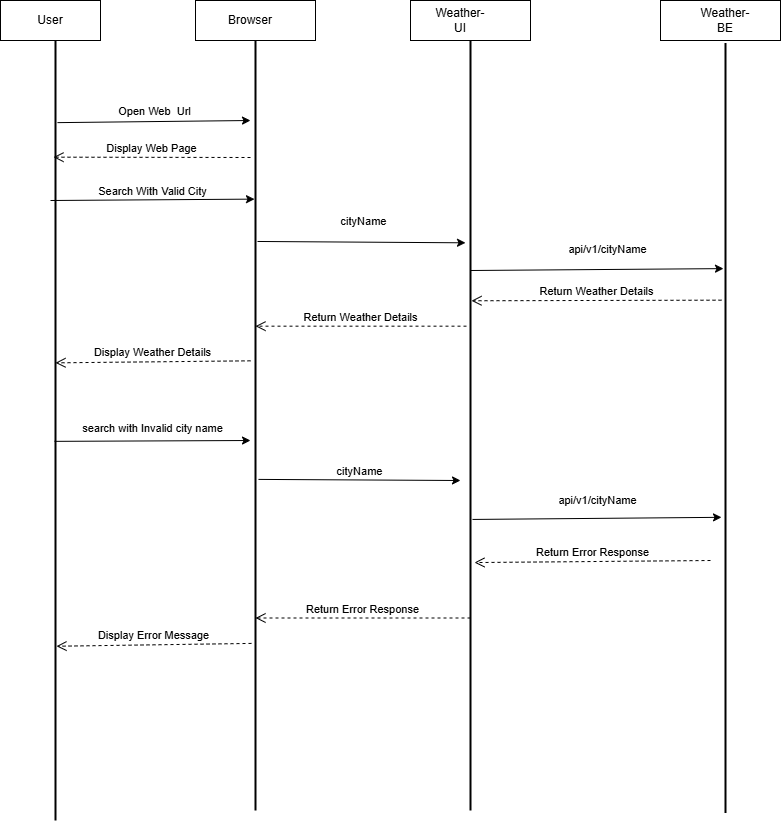

The diagram above was exported from draw.io. Its source (the exported page's mxGraphModel, read from the mxfile embedded in the PNG):
<mxGraphModel dx="794" dy="446" grid="1" gridSize="10" guides="1" tooltips="1" connect="1" arrows="1" fold="1" page="1" pageScale="1" pageWidth="827" pageHeight="1169" background="none" math="0" shadow="0">
  <root>
    <mxCell id="0" />
    <mxCell id="1" parent="0" />
    <mxCell id="WiyKiF7mxEZGjZGxBQdh-1" value="" style="line;strokeWidth=2;direction=south;html=1;" parent="1" vertex="1">
      <mxGeometry x="80" y="75" width="10" height="785" as="geometry" />
    </mxCell>
    <mxCell id="WiyKiF7mxEZGjZGxBQdh-2" value="" style="line;strokeWidth=2;direction=south;html=1;" parent="1" vertex="1">
      <mxGeometry x="280" y="80" width="10" height="770" as="geometry" />
    </mxCell>
    <mxCell id="WiyKiF7mxEZGjZGxBQdh-3" value="" style="line;strokeWidth=2;direction=south;html=1;" parent="1" vertex="1">
      <mxGeometry x="495" y="80" width="10" height="770" as="geometry" />
    </mxCell>
    <mxCell id="WiyKiF7mxEZGjZGxBQdh-4" value="" style="line;strokeWidth=2;direction=south;html=1;" parent="1" vertex="1">
      <mxGeometry x="750" y="82.5" width="10" height="770" as="geometry" />
    </mxCell>
    <mxCell id="WiyKiF7mxEZGjZGxBQdh-5" value="" style="verticalLabelPosition=bottom;verticalAlign=top;html=1;shape=mxgraph.basic.rect;fillColor2=none;strokeWidth=1;size=20;indent=5;" parent="1" vertex="1">
      <mxGeometry x="30" y="40" width="100" height="40" as="geometry" />
    </mxCell>
    <mxCell id="WiyKiF7mxEZGjZGxBQdh-6" value="" style="verticalLabelPosition=bottom;verticalAlign=top;html=1;shape=mxgraph.basic.rect;fillColor2=none;strokeWidth=1;size=20;indent=5;" parent="1" vertex="1">
      <mxGeometry x="225" y="40" width="120" height="40" as="geometry" />
    </mxCell>
    <mxCell id="WiyKiF7mxEZGjZGxBQdh-7" value="" style="verticalLabelPosition=bottom;verticalAlign=top;html=1;shape=mxgraph.basic.rect;fillColor2=none;strokeWidth=1;size=20;indent=5;" parent="1" vertex="1">
      <mxGeometry x="440" y="40" width="120" height="40" as="geometry" />
    </mxCell>
    <mxCell id="WiyKiF7mxEZGjZGxBQdh-8" value="" style="verticalLabelPosition=bottom;verticalAlign=top;html=1;shape=mxgraph.basic.rect;fillColor2=none;strokeWidth=1;size=20;indent=5;" parent="1" vertex="1">
      <mxGeometry x="690" y="40" width="120" height="40" as="geometry" />
    </mxCell>
    <mxCell id="WiyKiF7mxEZGjZGxBQdh-13" value="User" style="text;html=1;strokeColor=none;fillColor=none;align=center;verticalAlign=middle;whiteSpace=wrap;rounded=0;" parent="1" vertex="1">
      <mxGeometry x="50" y="45" width="60" height="30" as="geometry" />
    </mxCell>
    <mxCell id="WiyKiF7mxEZGjZGxBQdh-14" value="Browser" style="text;html=1;strokeColor=none;fillColor=none;align=center;verticalAlign=middle;whiteSpace=wrap;rounded=0;" parent="1" vertex="1">
      <mxGeometry x="250" y="45" width="60" height="30" as="geometry" />
    </mxCell>
    <mxCell id="WiyKiF7mxEZGjZGxBQdh-15" value="Weather-UI" style="text;html=1;strokeColor=none;fillColor=none;align=center;verticalAlign=middle;whiteSpace=wrap;rounded=0;" parent="1" vertex="1">
      <mxGeometry x="460" y="45" width="60" height="30" as="geometry" />
    </mxCell>
    <mxCell id="WiyKiF7mxEZGjZGxBQdh-16" value="Weather-BE" style="text;html=1;strokeColor=none;fillColor=none;align=center;verticalAlign=middle;whiteSpace=wrap;rounded=0;" parent="1" vertex="1">
      <mxGeometry x="725" y="45" width="60" height="30" as="geometry" />
    </mxCell>
    <mxCell id="WiyKiF7mxEZGjZGxBQdh-20" value="" style="endArrow=classic;html=1;rounded=0;exitX=0.111;exitY=0.3;exitDx=0;exitDy=0;exitPerimeter=0;" parent="1" source="WiyKiF7mxEZGjZGxBQdh-1" edge="1">
      <mxGeometry relative="1" as="geometry">
        <mxPoint x="180" y="160" as="sourcePoint" />
        <mxPoint x="280" y="160" as="targetPoint" />
      </mxGeometry>
    </mxCell>
    <mxCell id="WiyKiF7mxEZGjZGxBQdh-21" value="Open Web&amp;nbsp; Url" style="edgeLabel;resizable=0;html=1;align=center;verticalAlign=middle;" parent="WiyKiF7mxEZGjZGxBQdh-20" connectable="0" vertex="1">
      <mxGeometry relative="1" as="geometry">
        <mxPoint y="-11" as="offset" />
      </mxGeometry>
    </mxCell>
    <mxCell id="WiyKiF7mxEZGjZGxBQdh-24" value="" style="endArrow=classic;html=1;rounded=0;entryX=0.206;entryY=0.6;entryDx=0;entryDy=0;entryPerimeter=0;" parent="1" target="WiyKiF7mxEZGjZGxBQdh-2" edge="1">
      <mxGeometry relative="1" as="geometry">
        <mxPoint x="80" y="240" as="sourcePoint" />
        <mxPoint x="270" y="240" as="targetPoint" />
      </mxGeometry>
    </mxCell>
    <mxCell id="WiyKiF7mxEZGjZGxBQdh-25" value="Search With Valid City" style="edgeLabel;resizable=0;html=1;align=center;verticalAlign=middle;" parent="WiyKiF7mxEZGjZGxBQdh-24" connectable="0" vertex="1">
      <mxGeometry relative="1" as="geometry">
        <mxPoint y="-9" as="offset" />
      </mxGeometry>
    </mxCell>
    <mxCell id="WiyKiF7mxEZGjZGxBQdh-26" value="" style="endArrow=classic;html=1;rounded=0;entryX=0.264;entryY=0.7;entryDx=0;entryDy=0;entryPerimeter=0;exitX=0.261;exitY=0.3;exitDx=0;exitDy=0;exitPerimeter=0;" parent="1" source="WiyKiF7mxEZGjZGxBQdh-2" edge="1">
      <mxGeometry relative="1" as="geometry">
        <mxPoint x="290" y="280" as="sourcePoint" />
        <mxPoint x="495" y="282.30999999999995" as="targetPoint" />
      </mxGeometry>
    </mxCell>
    <mxCell id="WiyKiF7mxEZGjZGxBQdh-27" value="cityName" style="edgeLabel;resizable=0;html=1;align=center;verticalAlign=middle;" parent="WiyKiF7mxEZGjZGxBQdh-26" connectable="0" vertex="1">
      <mxGeometry relative="1" as="geometry">
        <mxPoint x="2" y="-21" as="offset" />
      </mxGeometry>
    </mxCell>
    <mxCell id="WiyKiF7mxEZGjZGxBQdh-28" value="api/v1/cityName" style="endArrow=classic;html=1;rounded=0;entryX=0.293;entryY=0.7;entryDx=0;entryDy=0;entryPerimeter=0;" parent="1" target="WiyKiF7mxEZGjZGxBQdh-4" edge="1">
      <mxGeometry x="0.0833" y="20" relative="1" as="geometry">
        <mxPoint x="500" y="310" as="sourcePoint" />
        <mxPoint x="740" y="310" as="targetPoint" />
        <Array as="points">
          <mxPoint x="500" y="310" />
        </Array>
        <mxPoint as="offset" />
      </mxGeometry>
    </mxCell>
    <mxCell id="WiyKiF7mxEZGjZGxBQdh-39" value="" style="endArrow=classic;html=1;rounded=0;exitX=0.517;exitY=0.6;exitDx=0;exitDy=0;exitPerimeter=0;" parent="1" source="WiyKiF7mxEZGjZGxBQdh-1" edge="1">
      <mxGeometry relative="1" as="geometry">
        <mxPoint x="360" y="410" as="sourcePoint" />
        <mxPoint x="280" y="480" as="targetPoint" />
      </mxGeometry>
    </mxCell>
    <mxCell id="WiyKiF7mxEZGjZGxBQdh-40" value="search with Invalid city name" style="edgeLabel;resizable=0;html=1;align=center;verticalAlign=middle;" parent="WiyKiF7mxEZGjZGxBQdh-39" connectable="0" vertex="1">
      <mxGeometry relative="1" as="geometry">
        <mxPoint y="-13" as="offset" />
      </mxGeometry>
    </mxCell>
    <mxCell id="WiyKiF7mxEZGjZGxBQdh-42" value="" style="endArrow=classic;html=1;rounded=0;exitX=0.57;exitY=0.2;exitDx=0;exitDy=0;exitPerimeter=0;" parent="1" source="WiyKiF7mxEZGjZGxBQdh-2" edge="1">
      <mxGeometry relative="1" as="geometry">
        <mxPoint x="360" y="490" as="sourcePoint" />
        <mxPoint x="490" y="520" as="targetPoint" />
      </mxGeometry>
    </mxCell>
    <mxCell id="WiyKiF7mxEZGjZGxBQdh-43" value="cityName" style="edgeLabel;resizable=0;html=1;align=center;verticalAlign=middle;" parent="WiyKiF7mxEZGjZGxBQdh-42" connectable="0" vertex="1">
      <mxGeometry relative="1" as="geometry">
        <mxPoint y="-9" as="offset" />
      </mxGeometry>
    </mxCell>
    <mxCell id="WiyKiF7mxEZGjZGxBQdh-44" value="" style="endArrow=classic;html=1;rounded=0;exitX=0.622;exitY=0.3;exitDx=0;exitDy=0;exitPerimeter=0;entryX=0.616;entryY=0.9;entryDx=0;entryDy=0;entryPerimeter=0;" parent="1" source="WiyKiF7mxEZGjZGxBQdh-3" target="WiyKiF7mxEZGjZGxBQdh-4" edge="1">
      <mxGeometry relative="1" as="geometry">
        <mxPoint x="560" y="500" as="sourcePoint" />
        <mxPoint x="740" y="560" as="targetPoint" />
      </mxGeometry>
    </mxCell>
    <mxCell id="WiyKiF7mxEZGjZGxBQdh-45" value="api/v1/cityName" style="edgeLabel;resizable=0;html=1;align=center;verticalAlign=middle;" parent="WiyKiF7mxEZGjZGxBQdh-44" connectable="0" vertex="1">
      <mxGeometry relative="1" as="geometry">
        <mxPoint y="-18" as="offset" />
      </mxGeometry>
    </mxCell>
    <mxCell id="WiyKiF7mxEZGjZGxBQdh-54" value="Return Weather Details" style="html=1;verticalAlign=bottom;endArrow=open;dashed=1;endSize=8;curved=0;rounded=0;entryX=0.338;entryY=0.4;entryDx=0;entryDy=0;entryPerimeter=0;exitX=0.334;exitY=0.9;exitDx=0;exitDy=0;exitPerimeter=0;" parent="1" source="WiyKiF7mxEZGjZGxBQdh-4" target="WiyKiF7mxEZGjZGxBQdh-3" edge="1">
      <mxGeometry relative="1" as="geometry">
        <mxPoint x="740" y="340" as="sourcePoint" />
        <mxPoint x="510" y="340" as="targetPoint" />
      </mxGeometry>
    </mxCell>
    <mxCell id="WiyKiF7mxEZGjZGxBQdh-55" value="Return Weather Details" style="html=1;verticalAlign=bottom;endArrow=open;dashed=1;endSize=8;curved=0;rounded=0;exitX=0.371;exitY=0.9;exitDx=0;exitDy=0;exitPerimeter=0;entryX=0.371;entryY=0.5;entryDx=0;entryDy=0;entryPerimeter=0;" parent="1" source="WiyKiF7mxEZGjZGxBQdh-3" target="WiyKiF7mxEZGjZGxBQdh-2" edge="1">
      <mxGeometry relative="1" as="geometry">
        <mxPoint x="440" y="310" as="sourcePoint" />
        <mxPoint x="360" y="310" as="targetPoint" />
      </mxGeometry>
    </mxCell>
    <mxCell id="WiyKiF7mxEZGjZGxBQdh-58" value="Display Weather Details" style="html=1;verticalAlign=bottom;endArrow=open;dashed=1;endSize=8;curved=0;rounded=0;entryX=0.417;entryY=0.5;entryDx=0;entryDy=0;entryPerimeter=0;exitX=0.416;exitY=1;exitDx=0;exitDy=0;exitPerimeter=0;" parent="1" source="WiyKiF7mxEZGjZGxBQdh-2" target="WiyKiF7mxEZGjZGxBQdh-1" edge="1">
      <mxGeometry relative="1" as="geometry">
        <mxPoint x="440" y="310" as="sourcePoint" />
        <mxPoint x="360" y="310" as="targetPoint" />
      </mxGeometry>
    </mxCell>
    <mxCell id="WiyKiF7mxEZGjZGxBQdh-59" value="Return Error Response" style="html=1;verticalAlign=bottom;endArrow=open;dashed=1;endSize=8;curved=0;rounded=0;entryX=0.678;entryY=0.1;entryDx=0;entryDy=0;entryPerimeter=0;" parent="1" target="WiyKiF7mxEZGjZGxBQdh-3" edge="1">
      <mxGeometry relative="1" as="geometry">
        <mxPoint x="740" y="600" as="sourcePoint" />
        <mxPoint x="410" y="570" as="targetPoint" />
      </mxGeometry>
    </mxCell>
    <mxCell id="WiyKiF7mxEZGjZGxBQdh-61" value="Return Error Response" style="html=1;verticalAlign=bottom;endArrow=open;dashed=1;endSize=8;curved=0;rounded=0;entryX=0.75;entryY=0.5;entryDx=0;entryDy=0;entryPerimeter=0;exitX=0.75;exitY=0.5;exitDx=0;exitDy=0;exitPerimeter=0;" parent="1" source="WiyKiF7mxEZGjZGxBQdh-3" target="WiyKiF7mxEZGjZGxBQdh-2" edge="1">
      <mxGeometry relative="1" as="geometry">
        <mxPoint x="440" y="500" as="sourcePoint" />
        <mxPoint x="360" y="500" as="targetPoint" />
      </mxGeometry>
    </mxCell>
    <mxCell id="WiyKiF7mxEZGjZGxBQdh-62" value="Display Error Message" style="html=1;verticalAlign=bottom;endArrow=open;dashed=1;endSize=8;curved=0;rounded=0;entryX=0.778;entryY=0.4;entryDx=0;entryDy=0;entryPerimeter=0;exitX=0.783;exitY=0.9;exitDx=0;exitDy=0;exitPerimeter=0;" parent="1" source="WiyKiF7mxEZGjZGxBQdh-2" target="WiyKiF7mxEZGjZGxBQdh-1" edge="1">
      <mxGeometry relative="1" as="geometry">
        <mxPoint x="270" y="680" as="sourcePoint" />
        <mxPoint x="360" y="520" as="targetPoint" />
      </mxGeometry>
    </mxCell>
    <mxCell id="WiyKiF7mxEZGjZGxBQdh-63" value="Display Web Page" style="html=1;verticalAlign=bottom;endArrow=open;dashed=1;endSize=8;curved=0;rounded=0;entryX=0.155;entryY=0.7;entryDx=0;entryDy=0;entryPerimeter=0;" parent="1" target="WiyKiF7mxEZGjZGxBQdh-1" edge="1">
      <mxGeometry relative="1" as="geometry">
        <mxPoint x="280" y="197" as="sourcePoint" />
        <mxPoint x="360" y="320" as="targetPoint" />
      </mxGeometry>
    </mxCell>
  </root>
</mxGraphModel>